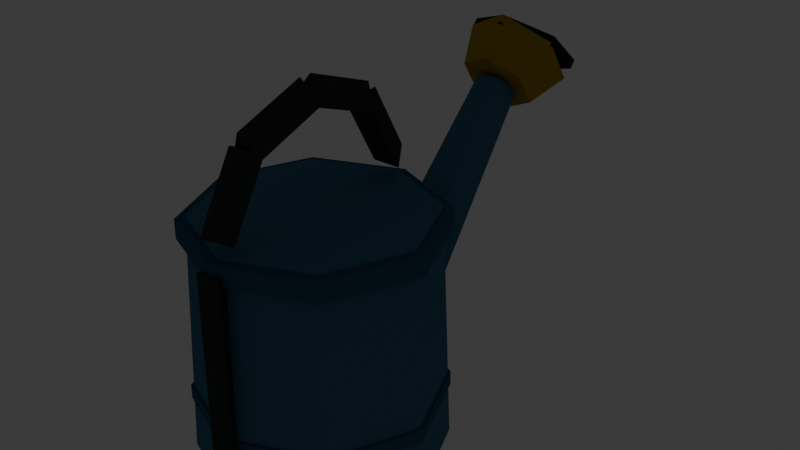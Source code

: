 # Source: tool_watering_can.blend  (saved by Blender 5.2.45; exported with 4.5.12 LTS)
import bpy
from mathutils import Matrix  # noqa: F401  (used for matrix-valued properties, if any)

bpy.ops.wm.read_factory_settings(use_empty=True)
scene = bpy.context.scene
scene.name = 'Scene'

# ---- collections
col_collection = bpy.data.collections.new('Collection'); scene.collection.children.link(col_collection)

# ---- materials (node trees are filled in below, after node groups)
mat_mat_flat_lit = bpy.data.materials.new('mat_flat_lit')
mat_mat_emissive_warm = bpy.data.materials.new('mat_emissive_warm')
mat_mat_emissive_ember = bpy.data.materials.new('mat_emissive_ember')

# ---- material node trees
mat_mat_flat_lit.use_nodes = True; mat_mat_flat_lit.node_tree.nodes.clear()
_N = mat_mat_flat_lit.node_tree.nodes; _L = mat_mat_flat_lit.node_tree.links
n0 = _N.new('ShaderNodeOutputMaterial'); n0.name = 'Material Output'; n0.location = (0, 0)
n1 = _N.new('ShaderNodeBsdfPrincipled'); n1.name = 'Principled BSDF'; n1.location = (0, 0)
n1.inputs[2].default_value = 1.0
n1.inputs[10].default_value = 0.005
n1.inputs[13].default_value = 0.0
n2 = _N.new('ShaderNodeVertexColor'); n2.name = 'Color Attribute'; n2.location = (0, 0)
n2.layer_name = 'Col'
_L.new(n2.outputs[0], n1.inputs[0])
_L.new(n1.outputs[0], n0.inputs[0])
n0.is_active_output = True
mat_mat_emissive_warm.use_nodes = True; mat_mat_emissive_warm.node_tree.nodes.clear()
_N = mat_mat_emissive_warm.node_tree.nodes; _L = mat_mat_emissive_warm.node_tree.links
n0 = _N.new('ShaderNodeOutputMaterial'); n0.name = 'Material Output'; n0.location = (0, 0)
n1 = _N.new('ShaderNodeBsdfPrincipled'); n1.name = 'Principled BSDF'; n1.location = (0, 0)
n1.inputs[2].default_value = 1.0
n1.inputs[10].default_value = 0.005
n1.inputs[13].default_value = 0.0
n1.inputs[27].default_value = (1.0, 0.4564, 0.1022, 1.0)
n1.inputs[28].default_value = 1.0
n2 = _N.new('ShaderNodeVertexColor'); n2.name = 'Color Attribute'; n2.location = (0, 0)
n2.layer_name = 'Col'
_L.new(n2.outputs[0], n1.inputs[0])
_L.new(n1.outputs[0], n0.inputs[0])
n0.is_active_output = True
mat_mat_emissive_ember.use_nodes = True; mat_mat_emissive_ember.node_tree.nodes.clear()
_N = mat_mat_emissive_ember.node_tree.nodes; _L = mat_mat_emissive_ember.node_tree.links
n0 = _N.new('ShaderNodeOutputMaterial'); n0.name = 'Material Output'; n0.location = (0, 0)
n1 = _N.new('ShaderNodeBsdfPrincipled'); n1.name = 'Principled BSDF'; n1.location = (0, 0)
n1.inputs[2].default_value = 1.0
n1.inputs[10].default_value = 0.005
n1.inputs[13].default_value = 0.0
n1.inputs[27].default_value = (1.0, 0.1022, 0.0137, 1.0)
n1.inputs[28].default_value = 1.0
n2 = _N.new('ShaderNodeVertexColor'); n2.name = 'Color Attribute'; n2.location = (0, 0)
n2.layer_name = 'Col'
_L.new(n2.outputs[0], n1.inputs[0])
_L.new(n1.outputs[0], n0.inputs[0])
n0.is_active_output = True

# ---- world
world_world = bpy.data.worlds.new('World'); scene.world = world_world
world_world.use_nodes = True; world_world.node_tree.nodes.clear()
_N = world_world.node_tree.nodes; _L = world_world.node_tree.links
n0 = _N.new('ShaderNodeOutputWorld'); n0.name = 'World Output'; n0.location = (200, 100)
n1 = _N.new('ShaderNodeBackground'); n1.name = 'Background'; n1.location = (-200, 100)
n1.inputs[0].default_value = (0.05088, 0.05088, 0.05088, 1.0)
_L.new(n1.outputs[0], n0.inputs[0])
n0.is_active_output = True
world_world.color = (0.05088, 0.05088, 0.05088)
world_world.sun_shadow_jitter_overblur = 0.0

# ---- meshes
me_can = bpy.data.meshes.new('Can')
me_can.from_pydata([(0.0, 0.0, 0.0), (0.0, -0.008, 0.2), (0.07071, -0.02929, 0.0), (0.06505, -0.03495, 0.2), (0.1, -0.1, 0.0), (0.092, -0.1, 0.2), (0.07071, -0.1707, 0.0), (0.06505, -0.1651, 0.2), (0.0, -0.2, 0.0), (0.0, -0.192, 0.2), (-0.07071, -0.1707, 0.0), (-0.06505, -0.1651, 0.2), (-0.1, -0.1, 0.0), (-0.092, -0.1, 0.2), (-0.07071, -0.02929, 0.0), (-0.06505, -0.03495, 0.2), (0.0, 0.0, 0.044), (0.0, 0.0, 0.056), (0.07071, -0.02929, 0.044), (0.07071, -0.02929, 0.056), (0.1, -0.1, 0.044), (0.1, -0.1, 0.056), (0.07071, -0.1707, 0.044), (0.07071, -0.1707, 0.056), (0.0, -0.2, 0.044), (0.0, -0.2, 0.056), (-0.07071, -0.1707, 0.044), (-0.07071, -0.1707, 0.056), (-0.1, -0.1, 0.044), (-0.1, -0.1, 0.056), (-0.07071, -0.02929, 0.044), (-0.07071, -0.02929, 0.056), (0.0, 0.0, 0.182), (0.0, 0.0, 0.198), (0.07071, -0.02929, 0.182), (0.07071, -0.02929, 0.198), (0.1, -0.1, 0.182), (0.1, -0.1, 0.198), (0.07071, -0.1707, 0.182), (0.07071, -0.1707, 0.198), (0.0, -0.2, 0.182), (0.0, -0.2, 0.198), (-0.07071, -0.1707, 0.182), (-0.07071, -0.1707, 0.198), (-0.1, -0.1, 0.182), (-0.1, -0.1, 0.198), (-0.07071, -0.02929, 0.182), (-0.07071, -0.02929, 0.198), (0.0, -0.02, 0.188), (0.0, -0.02, 0.192), (0.05657, -0.04343, 0.188), (0.05657, -0.04343, 0.192), (0.08, -0.1, 0.188), (0.08, -0.1, 0.192), (0.05657, -0.1566, 0.188), (0.05657, -0.1566, 0.192), (0.0, -0.18, 0.188), (0.0, -0.18, 0.192), (-0.05657, -0.1566, 0.188), (-0.05657, -0.1566, 0.192), (-0.08, -0.1, 0.188), (-0.08, -0.1, 0.192), (-0.05657, -0.04343, 0.188), (-0.05657, -0.04343, 0.192), (0.0, -0.007222, 0.04048), (0.0, 0.1337, 0.2233), (0.02853, -0.02296, 0.05397), (0.01712, 0.1242, 0.2314), (0.01763, -0.04843, 0.0758), (0.01058, 0.1089, 0.2445), (-0.01763, -0.04843, 0.0758), (-0.01058, 0.1089, 0.2445), (-0.02853, -0.02296, 0.05397), (-0.01712, 0.1242, 0.2314), (0.0, 0.1378, 0.2084), (0.0, 0.175, 0.2176), (0.02771, 0.1289, 0.2217), (0.03897, 0.1625, 0.2363), (0.02771, 0.1111, 0.2483), (0.03897, 0.1375, 0.2737), (0.0, 0.1022, 0.2616), (0.0, 0.125, 0.2924), (-0.02771, 0.1111, 0.2483), (-0.03897, 0.1375, 0.2737), (-0.02771, 0.1289, 0.2217), (-0.03897, 0.1625, 0.2363), (0.0, 0.1888, 0.228), (0.0, 0.194, 0.2341), (0.03897, 0.1716, 0.2424), (0.03897, 0.1768, 0.2486), (0.03897, 0.1372, 0.2714), (0.03897, 0.1424, 0.2776), (0.0, 0.12, 0.2859), (0.0, 0.1252, 0.292), (-0.03897, 0.1372, 0.2714), (-0.03897, 0.1424, 0.2776), (-0.03897, 0.1716, 0.2424), (-0.03897, 0.1768, 0.2486), (0.0, -0.00376, 0.2202), (0.0, -0.03406, 0.275), (0.01212, -0.02214, 0.2101), (0.01212, -0.05243, 0.2648), (-0.01212, -0.02214, 0.2101), (-0.01212, -0.05243, 0.2648), (0.0, -0.04144, 0.2814), (0.0, -0.1001, 0.3031), (0.01212, -0.04874, 0.2617), (0.01212, -0.1074, 0.2834), (-0.01212, -0.04874, 0.2617), (-0.01212, -0.1074, 0.2834), (0.0, -0.1099, 0.3031), (0.0, -0.1686, 0.2814), (0.01212, -0.1026, 0.2834), (0.01212, -0.1613, 0.2617), (-0.01212, -0.1026, 0.2834), (-0.01212, -0.1613, 0.2617), (0.0, -0.1759, 0.275), (0.0, -0.2062, 0.2202), (0.01212, -0.1576, 0.2648), (0.01212, -0.1879, 0.2101), (-0.01212, -0.1576, 0.2648), (-0.01212, -0.1879, 0.2101), (0.0, -0.183, 0.04), (0.0, -0.183, 0.19), (0.01126, -0.2025, 0.04), (0.01126, -0.2025, 0.19), (-0.01126, -0.2025, 0.04), (-0.01126, -0.2025, 0.19)], [], [(66, 68, 70, 72, 64), (50, 51, 53, 52), (0, 1, 3, 2), (24, 25, 27, 26), (18, 19, 21, 20), (2, 3, 5, 4), (22, 23, 25, 24), (90, 91, 93, 92), (4, 5, 7, 6), (76, 77, 79, 78), (74, 75, 77, 76), (6, 7, 9, 8), (56, 57, 59, 58), (16, 17, 19, 18), (8, 9, 11, 10), (20, 21, 23, 22), (48, 49, 51, 50), (10, 11, 13, 12), (3, 1, 15, 13, 11, 9, 7, 5), (54, 55, 57, 56), (12, 13, 15, 14), (32, 33, 35, 34), (38, 39, 41, 40), (14, 15, 1, 0), (0, 2, 4, 6, 8, 10, 12, 14), (86, 87, 89, 88), (36, 37, 39, 38), (26, 27, 29, 28), (102, 103, 99, 98), (20, 22, 24, 26, 28, 30, 16, 18), (28, 29, 31, 30), (34, 35, 37, 36), (40, 41, 43, 42), (30, 31, 17, 16), (27, 25, 23, 21, 19, 17, 31, 29), (52, 53, 55, 54), (78, 79, 81, 80), (42, 43, 45, 44), (37, 35, 33, 47, 45, 43, 41, 39), (110, 112, 114), (44, 45, 47, 46), (64, 65, 67, 66), (70, 71, 73, 72), (46, 47, 33, 32), (38, 40, 42, 44, 46, 32, 34, 36), (68, 69, 71, 70), (58, 59, 61, 60), (88, 89, 91, 90), (54, 56, 58, 60, 62, 48, 50, 52), (60, 61, 63, 62), (66, 67, 69, 68), (72, 73, 65, 64), (62, 63, 49, 48), (57, 55, 53, 51, 49, 63, 61, 59), (73, 71, 69, 67, 65), (101, 99, 103), (98, 99, 101, 100), (80, 81, 83, 82), (102, 98, 100), (78, 80, 82, 84, 74, 76), (82, 83, 85, 84), (100, 101, 103, 102), (116, 117, 119, 118), (84, 85, 75, 74), (79, 77, 75, 85, 83, 81), (92, 93, 95, 94), (122, 123, 125, 124), (92, 94, 96, 86, 88, 90), (94, 95, 97, 96), (104, 105, 107, 106), (106, 107, 109, 108), (96, 97, 87, 86), (91, 89, 87, 97, 95, 93), (109, 107, 105), (110, 111, 113, 112), (108, 109, 105, 104), (106, 108, 104), (112, 113, 115, 114), (118, 120, 116), (114, 115, 111, 110), (115, 113, 111), (118, 119, 121, 120), (120, 121, 117, 116), (119, 117, 121), (124, 125, 127, 126), (125, 123, 127), (126, 127, 123, 122), (124, 126, 122)])
_ca = me_can.color_attributes.new('Col', 'BYTE_COLOR', 'CORNER')
_ca.data.foreach_set('color', [0.07819, 0.1946, 0.3231, 1.0, 0.07819, 0.1946, 0.3231, 1.0, 0.07819, 0.1946, 0.3231, 1.0, 0.07819, 0.1946, 0.3231, 1.0, 0.07819, 0.1946, 0.3231, 1.0, 0.01938, 0.03434, 0.04817, 1.0, 0.01938, 0.03434, 0.04817, 1.0, 0.01938, 0.03434, 0.04817, 1.0, 0.01938, 0.03434, 0.04817, 1.0, 0.07819, 0.1946, 0.3231, 1.0, 0.07819, 0.1946, 0.3231, 1.0, 0.07819, 0.1946, 0.3231, 1.0, 0.07819, 0.1946, 0.3231, 1.0, 0.04817, 0.1274, 0.2159, 1.0, 0.04817, 0.1274, 0.2159, 1.0, 0.04817, 0.1274, 0.2159, 1.0, 0.04817, 0.1274, 0.2159, 1.0, 0.04817, 0.1274, 0.2159, 1.0, 0.04817, 0.1274, 0.2159, 1.0, 0.04817, 0.1274, 0.2159, 1.0, 0.04817, 0.1274, 0.2159, 1.0, 0.07819, 0.1946, 0.3231, 1.0, 0.07819, 0.1946, 0.3231, 1.0, 0.07819, 0.1946, 0.3231, 1.0, 0.07819, 0.1946, 0.3231, 1.0, 0.04817, 0.1274, 0.2159, 1.0, 0.04817, 0.1274, 0.2159, 1.0, 0.04817, 0.1274, 0.2159, 1.0, 0.04817, 0.1274, 0.2159, 1.0, 0.02315, 0.02624, 0.02843, 1.0, 0.02315, 0.02624, 0.02843, 1.0, 0.02315, 0.02624, 0.02843, 1.0, 0.02315, 0.02624, 0.02843, 1.0, 0.07819, 0.1946, 0.3231, 1.0, 0.07819, 0.1946, 0.3231, 1.0, 0.07819, 0.1946, 0.3231, 1.0, 0.07819, 0.1946, 0.3231, 1.0, 0.4793, 0.3231, 0.04231, 1.0, 0.4793, 0.3231, 0.04231, 1.0, 0.4793, 0.3231, 0.04231, 1.0, 0.4793, 0.3231, 0.04231, 1.0, 0.4793, 0.3231, 0.04231, 1.0, 0.4793, 0.3231, 0.04231, 1.0, 0.4793, 0.3231, 0.04231, 1.0, 0.4793, 0.3231, 0.04231, 1.0, 0.07819, 0.1946, 0.3231, 1.0, 0.07819, 0.1946, 0.3231, 1.0, 0.07819, 0.1946, 0.3231, 1.0, 0.07819, 0.1946, 0.3231, 1.0, 0.01938, 0.03434, 0.04817, 1.0, 0.01938, 0.03434, 0.04817, 1.0, 0.01938, 0.03434, 0.04817, 1.0, 0.01938, 0.03434, 0.04817, 1.0, 0.04817, 0.1274, 0.2159, 1.0, 0.04817, 0.1274, 0.2159, 1.0, 0.04817, 0.1274, 0.2159, 1.0, 0.04817, 0.1274, 0.2159, 1.0, 0.07819, 0.1946, 0.3231, 1.0, 0.07819, 0.1946, 0.3231, 1.0, 0.07819, 0.1946, 0.3231, 1.0, 0.07819, 0.1946, 0.3231, 1.0, 0.04817, 0.1274, 0.2159, 1.0, 0.04817, 0.1274, 0.2159, 1.0, 0.04817, 0.1274, 0.2159, 1.0, 0.04817, 0.1274, 0.2159, 1.0, 0.01938, 0.03434, 0.04817, 1.0, 0.01938, 0.03434, 0.04817, 1.0, 0.01938, 0.03434, 0.04817, 1.0, 0.01938, 0.03434, 0.04817, 1.0, 0.07819, 0.1946, 0.3231, 1.0, 0.07819, 0.1946, 0.3231, 1.0, 0.07819, 0.1946, 0.3231, 1.0, 0.07819, 0.1946, 0.3231, 1.0, 0.07819, 0.1946, 0.3231, 1.0, 0.07819, 0.1946, 0.3231, 1.0, 0.07819, 0.1946, 0.3231, 1.0, 0.07819, 0.1946, 0.3231, 1.0, 0.07819, 0.1946, 0.3231, 1.0, 0.07819, 0.1946, 0.3231, 1.0, 0.07819, 0.1946, 0.3231, 1.0, 0.07819, 0.1946, 0.3231, 1.0, 0.01938, 0.03434, 0.04817, 1.0, 0.01938, 0.03434, 0.04817, 1.0, 0.01938, 0.03434, 0.04817, 1.0, 0.01938, 0.03434, 0.04817, 1.0, 0.07819, 0.1946, 0.3231, 1.0, 0.07819, 0.1946, 0.3231, 1.0, 0.07819, 0.1946, 0.3231, 1.0, 0.07819, 0.1946, 0.3231, 1.0, 0.04817, 0.1274, 0.2159, 1.0, 0.04817, 0.1274, 0.2159, 1.0, 0.04817, 0.1274, 0.2159, 1.0, 0.04817, 0.1274, 0.2159, 1.0, 0.04817, 0.1274, 0.2159, 1.0, 0.04817, 0.1274, 0.2159, 1.0, 0.04817, 0.1274, 0.2159, 1.0, 0.04817, 0.1274, 0.2159, 1.0, 0.07819, 0.1946, 0.3231, 1.0, 0.07819, 0.1946, 0.3231, 1.0, 0.07819, 0.1946, 0.3231, 1.0, 0.07819, 0.1946, 0.3231, 1.0, 0.07819, 0.1946, 0.3231, 1.0, 0.07819, 0.1946, 0.3231, 1.0, 0.07819, 0.1946, 0.3231, 1.0, 0.07819, 0.1946, 0.3231, 1.0, 0.07819, 0.1946, 0.3231, 1.0, 0.07819, 0.1946, 0.3231, 1.0, 0.07819, 0.1946, 0.3231, 1.0, 0.07819, 0.1946, 0.3231, 1.0, 0.02315, 0.02624, 0.02843, 1.0, 0.02315, 0.02624, 0.02843, 1.0, 0.02315, 0.02624, 0.02843, 1.0, 0.02315, 0.02624, 0.02843, 1.0, 0.04817, 0.1274, 0.2159, 1.0, 0.04817, 0.1274, 0.2159, 1.0, 0.04817, 0.1274, 0.2159, 1.0, 0.04817, 0.1274, 0.2159, 1.0, 0.04817, 0.1274, 0.2159, 1.0, 0.04817, 0.1274, 0.2159, 1.0, 0.04817, 0.1274, 0.2159, 1.0, 0.04817, 0.1274, 0.2159, 1.0, 0.04817, 0.05448, 0.05781, 1.0, 0.04817, 0.05448, 0.05781, 1.0, 0.04817, 0.05448, 0.05781, 1.0, 0.04817, 0.05448, 0.05781, 1.0, 0.04817, 0.1274, 0.2159, 1.0, 0.04817, 0.1274, 0.2159, 1.0, 0.04817, 0.1274, 0.2159, 1.0, 0.04817, 0.1274, 0.2159, 1.0, 0.04817, 0.1274, 0.2159, 1.0, 0.04817, 0.1274, 0.2159, 1.0, 0.04817, 0.1274, 0.2159, 1.0, 0.04817, 0.1274, 0.2159, 1.0, 0.04817, 0.1274, 0.2159, 1.0, 0.04817, 0.1274, 0.2159, 1.0, 0.04817, 0.1274, 0.2159, 1.0, 0.04817, 0.1274, 0.2159, 1.0, 0.04817, 0.1274, 0.2159, 1.0, 0.04817, 0.1274, 0.2159, 1.0, 0.04817, 0.1274, 0.2159, 1.0, 0.04817, 0.1274, 0.2159, 1.0, 0.04817, 0.1274, 0.2159, 1.0, 0.04817, 0.1274, 0.2159, 1.0, 0.04817, 0.1274, 0.2159, 1.0, 0.04817, 0.1274, 0.2159, 1.0, 0.04817, 0.1274, 0.2159, 1.0, 0.04817, 0.1274, 0.2159, 1.0, 0.04817, 0.1274, 0.2159, 1.0, 0.04817, 0.1274, 0.2159, 1.0, 0.04817, 0.1274, 0.2159, 1.0, 0.04817, 0.1274, 0.2159, 1.0, 0.04817, 0.1274, 0.2159, 1.0, 0.04817, 0.1274, 0.2159, 1.0, 0.04817, 0.1274, 0.2159, 1.0, 0.04817, 0.1274, 0.2159, 1.0, 0.04817, 0.1274, 0.2159, 1.0, 0.04817, 0.1274, 0.2159, 1.0, 0.01938, 0.03434, 0.04817, 1.0, 0.01938, 0.03434, 0.04817, 1.0, 0.01938, 0.03434, 0.04817, 1.0, 0.01938, 0.03434, 0.04817, 1.0, 0.4793, 0.3231, 0.04231, 1.0, 0.4793, 0.3231, 0.04231, 1.0, 0.4793, 0.3231, 0.04231, 1.0, 0.4793, 0.3231, 0.04231, 1.0, 0.04817, 0.1274, 0.2159, 1.0, 0.04817, 0.1274, 0.2159, 1.0, 0.04817, 0.1274, 0.2159, 1.0, 0.04817, 0.1274, 0.2159, 1.0, 0.04817, 0.1274, 0.2159, 1.0, 0.04817, 0.1274, 0.2159, 1.0, 0.04817, 0.1274, 0.2159, 1.0, 0.04817, 0.1274, 0.2159, 1.0, 0.04817, 0.1274, 0.2159, 1.0, 0.04817, 0.1274, 0.2159, 1.0, 0.04817, 0.1274, 0.2159, 1.0, 0.04817, 0.1274, 0.2159, 1.0, 0.04817, 0.05448, 0.05781, 1.0, 0.04817, 0.05448, 0.05781, 1.0, 0.04817, 0.05448, 0.05781, 1.0, 0.04817, 0.1274, 0.2159, 1.0, 0.04817, 0.1274, 0.2159, 1.0, 0.04817, 0.1274, 0.2159, 1.0, 0.04817, 0.1274, 0.2159, 1.0, 0.07819, 0.1946, 0.3231, 1.0, 0.07819, 0.1946, 0.3231, 1.0, 0.07819, 0.1946, 0.3231, 1.0, 0.07819, 0.1946, 0.3231, 1.0, 0.07819, 0.1946, 0.3231, 1.0, 0.07819, 0.1946, 0.3231, 1.0, 0.07819, 0.1946, 0.3231, 1.0, 0.07819, 0.1946, 0.3231, 1.0, 0.04817, 0.1274, 0.2159, 1.0, 0.04817, 0.1274, 0.2159, 1.0, 0.04817, 0.1274, 0.2159, 1.0, 0.04817, 0.1274, 0.2159, 1.0, 0.04817, 0.1274, 0.2159, 1.0, 0.04817, 0.1274, 0.2159, 1.0, 0.04817, 0.1274, 0.2159, 1.0, 0.04817, 0.1274, 0.2159, 1.0, 0.04817, 0.1274, 0.2159, 1.0, 0.04817, 0.1274, 0.2159, 1.0, 0.04817, 0.1274, 0.2159, 1.0, 0.04817, 0.1274, 0.2159, 1.0, 0.07819, 0.1946, 0.3231, 1.0, 0.07819, 0.1946, 0.3231, 1.0, 0.07819, 0.1946, 0.3231, 1.0, 0.07819, 0.1946, 0.3231, 1.0, 0.01938, 0.03434, 0.04817, 1.0, 0.01938, 0.03434, 0.04817, 1.0, 0.01938, 0.03434, 0.04817, 1.0, 0.01938, 0.03434, 0.04817, 1.0, 0.02315, 0.02624, 0.02843, 1.0, 0.02315, 0.02624, 0.02843, 1.0, 0.02315, 0.02624, 0.02843, 1.0, 0.02315, 0.02624, 0.02843, 1.0, 0.01938, 0.03434, 0.04817, 1.0, 0.01938, 0.03434, 0.04817, 1.0, 0.01938, 0.03434, 0.04817, 1.0, 0.01938, 0.03434, 0.04817, 1.0, 0.01938, 0.03434, 0.04817, 1.0, 0.01938, 0.03434, 0.04817, 1.0, 0.01938, 0.03434, 0.04817, 1.0, 0.01938, 0.03434, 0.04817, 1.0, 0.01938, 0.03434, 0.04817, 1.0, 0.01938, 0.03434, 0.04817, 1.0, 0.01938, 0.03434, 0.04817, 1.0, 0.01938, 0.03434, 0.04817, 1.0, 0.07819, 0.1946, 0.3231, 1.0, 0.07819, 0.1946, 0.3231, 1.0, 0.07819, 0.1946, 0.3231, 1.0, 0.07819, 0.1946, 0.3231, 1.0, 0.07819, 0.1946, 0.3231, 1.0, 0.07819, 0.1946, 0.3231, 1.0, 0.07819, 0.1946, 0.3231, 1.0, 0.07819, 0.1946, 0.3231, 1.0, 0.01938, 0.03434, 0.04817, 1.0, 0.01938, 0.03434, 0.04817, 1.0, 0.01938, 0.03434, 0.04817, 1.0, 0.01938, 0.03434, 0.04817, 1.0, 0.01938, 0.03434, 0.04817, 1.0, 0.01938, 0.03434, 0.04817, 1.0, 0.01938, 0.03434, 0.04817, 1.0, 0.01938, 0.03434, 0.04817, 1.0, 0.01938, 0.03434, 0.04817, 1.0, 0.01938, 0.03434, 0.04817, 1.0, 0.01938, 0.03434, 0.04817, 1.0, 0.01938, 0.03434, 0.04817, 1.0, 0.07819, 0.1946, 0.3231, 1.0, 0.07819, 0.1946, 0.3231, 1.0, 0.07819, 0.1946, 0.3231, 1.0, 0.07819, 0.1946, 0.3231, 1.0, 0.07819, 0.1946, 0.3231, 1.0, 0.04817, 0.05448, 0.05781, 1.0, 0.04817, 0.05448, 0.05781, 1.0, 0.04817, 0.05448, 0.05781, 1.0, 0.04817, 0.05448, 0.05781, 1.0, 0.04817, 0.05448, 0.05781, 1.0, 0.04817, 0.05448, 0.05781, 1.0, 0.04817, 0.05448, 0.05781, 1.0, 0.4793, 0.3231, 0.04231, 1.0, 0.4793, 0.3231, 0.04231, 1.0, 0.4793, 0.3231, 0.04231, 1.0, 0.4793, 0.3231, 0.04231, 1.0, 0.04817, 0.05448, 0.05781, 1.0, 0.04817, 0.05448, 0.05781, 1.0, 0.04817, 0.05448, 0.05781, 1.0, 0.4793, 0.3231, 0.04231, 1.0, 0.4793, 0.3231, 0.04231, 1.0, 0.4793, 0.3231, 0.04231, 1.0, 0.4793, 0.3231, 0.04231, 1.0, 0.4793, 0.3231, 0.04231, 1.0, 0.4793, 0.3231, 0.04231, 1.0, 0.4793, 0.3231, 0.04231, 1.0, 0.4793, 0.3231, 0.04231, 1.0, 0.4793, 0.3231, 0.04231, 1.0, 0.4793, 0.3231, 0.04231, 1.0, 0.04817, 0.05448, 0.05781, 1.0, 0.04817, 0.05448, 0.05781, 1.0, 0.04817, 0.05448, 0.05781, 1.0, 0.04817, 0.05448, 0.05781, 1.0, 0.04817, 0.05448, 0.05781, 1.0, 0.04817, 0.05448, 0.05781, 1.0, 0.04817, 0.05448, 0.05781, 1.0, 0.04817, 0.05448, 0.05781, 1.0, 0.4793, 0.3231, 0.04231, 1.0, 0.4793, 0.3231, 0.04231, 1.0, 0.4793, 0.3231, 0.04231, 1.0, 0.4793, 0.3231, 0.04231, 1.0, 0.4793, 0.3231, 0.04231, 1.0, 0.4793, 0.3231, 0.04231, 1.0, 0.4793, 0.3231, 0.04231, 1.0, 0.4793, 0.3231, 0.04231, 1.0, 0.4793, 0.3231, 0.04231, 1.0, 0.4793, 0.3231, 0.04231, 1.0, 0.02315, 0.02624, 0.02843, 1.0, 0.02315, 0.02624, 0.02843, 1.0, 0.02315, 0.02624, 0.02843, 1.0, 0.02315, 0.02624, 0.02843, 1.0, 0.04817, 0.05448, 0.05781, 1.0, 0.04817, 0.05448, 0.05781, 1.0, 0.04817, 0.05448, 0.05781, 1.0, 0.04817, 0.05448, 0.05781, 1.0, 0.02315, 0.02624, 0.02843, 1.0, 0.02315, 0.02624, 0.02843, 1.0, 0.02315, 0.02624, 0.02843, 1.0, 0.02315, 0.02624, 0.02843, 1.0, 0.02315, 0.02624, 0.02843, 1.0, 0.02315, 0.02624, 0.02843, 1.0, 0.02315, 0.02624, 0.02843, 1.0, 0.02315, 0.02624, 0.02843, 1.0, 0.02315, 0.02624, 0.02843, 1.0, 0.02315, 0.02624, 0.02843, 1.0, 0.04817, 0.05448, 0.05781, 1.0, 0.04817, 0.05448, 0.05781, 1.0, 0.04817, 0.05448, 0.05781, 1.0, 0.04817, 0.05448, 0.05781, 1.0, 0.04817, 0.05448, 0.05781, 1.0, 0.04817, 0.05448, 0.05781, 1.0, 0.04817, 0.05448, 0.05781, 1.0, 0.04817, 0.05448, 0.05781, 1.0, 0.02315, 0.02624, 0.02843, 1.0, 0.02315, 0.02624, 0.02843, 1.0, 0.02315, 0.02624, 0.02843, 1.0, 0.02315, 0.02624, 0.02843, 1.0, 0.02315, 0.02624, 0.02843, 1.0, 0.02315, 0.02624, 0.02843, 1.0, 0.02315, 0.02624, 0.02843, 1.0, 0.02315, 0.02624, 0.02843, 1.0, 0.02315, 0.02624, 0.02843, 1.0, 0.02315, 0.02624, 0.02843, 1.0, 0.04817, 0.05448, 0.05781, 1.0, 0.04817, 0.05448, 0.05781, 1.0, 0.04817, 0.05448, 0.05781, 1.0, 0.04817, 0.05448, 0.05781, 1.0, 0.04817, 0.05448, 0.05781, 1.0, 0.04817, 0.05448, 0.05781, 1.0, 0.04817, 0.05448, 0.05781, 1.0, 0.04817, 0.05448, 0.05781, 1.0, 0.04817, 0.05448, 0.05781, 1.0, 0.04817, 0.05448, 0.05781, 1.0, 0.04817, 0.05448, 0.05781, 1.0, 0.04817, 0.05448, 0.05781, 1.0, 0.04817, 0.05448, 0.05781, 1.0, 0.04817, 0.05448, 0.05781, 1.0, 0.04817, 0.05448, 0.05781, 1.0, 0.04817, 0.05448, 0.05781, 1.0, 0.04817, 0.05448, 0.05781, 1.0, 0.04817, 0.05448, 0.05781, 1.0, 0.04817, 0.05448, 0.05781, 1.0, 0.04817, 0.05448, 0.05781, 1.0, 0.04817, 0.05448, 0.05781, 1.0, 0.04817, 0.05448, 0.05781, 1.0, 0.04817, 0.05448, 0.05781, 1.0, 0.04817, 0.05448, 0.05781, 1.0, 0.04817, 0.05448, 0.05781, 1.0, 0.04817, 0.05448, 0.05781, 1.0, 0.04817, 0.05448, 0.05781, 1.0, 0.04817, 0.05448, 0.05781, 1.0, 0.04817, 0.05448, 0.05781, 1.0, 0.04817, 0.05448, 0.05781, 1.0, 0.04817, 0.05448, 0.05781, 1.0, 0.04817, 0.05448, 0.05781, 1.0, 0.04817, 0.05448, 0.05781, 1.0, 0.04817, 0.05448, 0.05781, 1.0, 0.04817, 0.05448, 0.05781, 1.0, 0.04817, 0.05448, 0.05781, 1.0, 0.04817, 0.05448, 0.05781, 1.0, 0.04817, 0.05448, 0.05781, 1.0, 0.04817, 0.05448, 0.05781, 1.0, 0.04817, 0.05448, 0.05781, 1.0, 0.04817, 0.05448, 0.05781, 1.0, 0.04817, 0.05448, 0.05781, 1.0, 0.04817, 0.05448, 0.05781, 1.0, 0.04817, 0.05448, 0.05781, 1.0, 0.04817, 0.05448, 0.05781, 1.0, 0.04817, 0.05448, 0.05781, 1.0, 0.04817, 0.05448, 0.05781, 1.0, 0.04817, 0.05448, 0.05781, 1.0, 0.04817, 0.05448, 0.05781, 1.0, 0.04817, 0.05448, 0.05781, 1.0, 0.04817, 0.05448, 0.05781, 1.0, 0.04817, 0.05448, 0.05781, 1.0, 0.04817, 0.05448, 0.05781, 1.0])
me_can.materials.append(mat_mat_flat_lit)
me_can.materials.append(mat_mat_emissive_warm)
me_can.materials.append(mat_mat_emissive_ember)
me_can.update()

# ---- objects
ob_can = bpy.data.objects.new('Can', me_can)

# ---- transforms, parenting, visibility, modifiers, constraints
ob_can.location = (0.0, 0.0, 0.0)

# ---- collection membership
scene.collection.objects.link(ob_can)

# ---- scene / render settings (as saved in the file)
scene.frame_start = 1; scene.frame_end = 250; scene.frame_set(1)
scene.render.engine = 'BLENDER_EEVEE_NEXT'
scene.render.bake_bias = 0.0
scene.render.bake_samples = 0
scene.render.compositor_device = 'GPU'
scene.eevee.use_volume_custom_range = False
scene.eevee.fast_gi_thickness_near = 0.1
scene.eevee.fast_gi_thickness_far = 0.0
scene.eevee.ray_tracing_options.screen_trace_thickness = 0.1
bpy.context.view_layer.update()

# ---- added for rendering (the .blend has no active camera): camera
cam_auto = bpy.data.cameras.new('AutoCamera')
cam_auto.lens = 50.0
cam_auto.sensor_width = 36.0
cam_auto.clip_end = 1000.0
ob_auto_camera = bpy.data.objects.new('AutoCamera', cam_auto)
scene.collection.objects.link(ob_auto_camera)
ob_auto_camera.location = (0.500027, -0.606155, 0.551585)
ob_auto_camera.rotation_euler = (1.09748, -7.21219e-08, 0.694738)
scene.camera = ob_auto_camera
bpy.context.view_layer.update()
